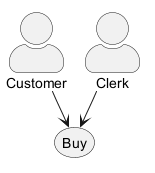

The diagram above was rendered by PlantUML. Its source (embedded in the PNG):
@startuml
skinparam actorStyle awesome
actor Customer
actor Clerk
usecase "Buy" as UC1
Customer --> UC1
Clerk --> UC1
@enduml